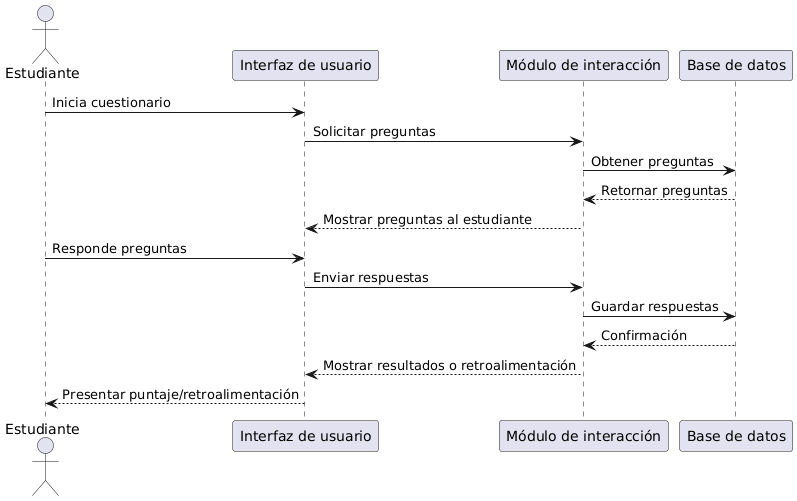

The diagram above was rendered by PlantUML. Its source (embedded in the PNG):
@startuml
actor Estudiante
participant "Interfaz de usuario" as UI
participant "Módulo de interacción" as Interact
participant "Base de datos" as DB

Estudiante -> UI : Inicia cuestionario
UI -> Interact : Solicitar preguntas
Interact -> DB : Obtener preguntas
DB --> Interact : Retornar preguntas
Interact --> UI : Mostrar preguntas al estudiante
Estudiante -> UI : Responde preguntas
UI -> Interact : Enviar respuestas
Interact -> DB : Guardar respuestas
DB --> Interact : Confirmación
Interact --> UI : Mostrar resultados o retroalimentación
UI --> Estudiante : Presentar puntaje/retroalimentación
@enduml